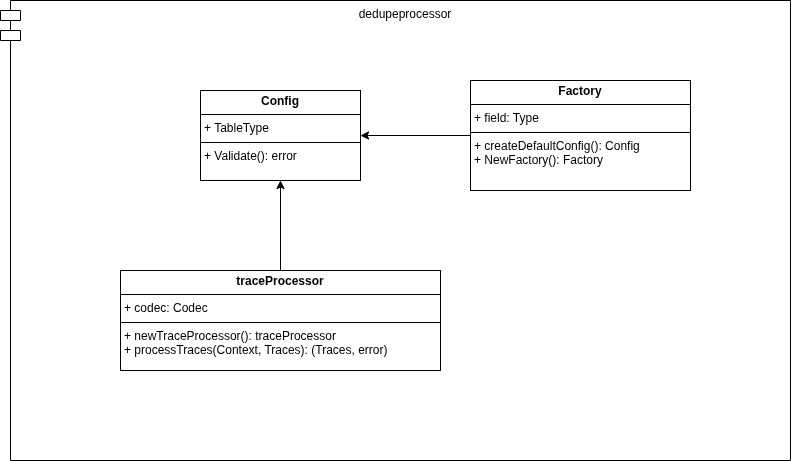

The diagram above was exported from draw.io. Its source (the exported page's mxGraphModel, read from the mxfile embedded in the PNG):
<mxGraphModel dx="2221" dy="798" grid="1" gridSize="10" guides="1" tooltips="1" connect="1" arrows="1" fold="1" page="1" pageScale="1" pageWidth="850" pageHeight="1100" math="0" shadow="0">
  <root>
    <mxCell id="0" />
    <mxCell id="1" parent="0" />
    <mxCell id="zT3cs3CiGKJKDCb_Gawk-6" value="dedupeprocessor" style="shape=module;align=left;spacingLeft=20;align=center;verticalAlign=top;whiteSpace=wrap;html=1;" parent="1" vertex="1">
      <mxGeometry x="-20" y="320" width="790" height="460" as="geometry" />
    </mxCell>
    <mxCell id="zT3cs3CiGKJKDCb_Gawk-1" value="&lt;p style=&quot;margin:0px;margin-top:4px;text-align:center;&quot;&gt;&lt;b&gt;Config&lt;/b&gt;&lt;/p&gt;&lt;hr size=&quot;1&quot; style=&quot;border-style:solid;&quot;&gt;&lt;p style=&quot;margin:0px;margin-left:4px;&quot;&gt;+ TableType&lt;/p&gt;&lt;hr size=&quot;1&quot; style=&quot;border-style:solid;&quot;&gt;&lt;p style=&quot;margin:0px;margin-left:4px;&quot;&gt;+ Validate(): error&lt;/p&gt;" style="verticalAlign=top;align=left;overflow=fill;html=1;whiteSpace=wrap;" parent="1" vertex="1">
      <mxGeometry x="180" y="410" width="160" height="90" as="geometry" />
    </mxCell>
    <mxCell id="zT3cs3CiGKJKDCb_Gawk-5" value="" style="edgeStyle=orthogonalEdgeStyle;rounded=0;orthogonalLoop=1;jettySize=auto;html=1;" parent="1" source="zT3cs3CiGKJKDCb_Gawk-2" target="zT3cs3CiGKJKDCb_Gawk-1" edge="1">
      <mxGeometry relative="1" as="geometry" />
    </mxCell>
    <mxCell id="zT3cs3CiGKJKDCb_Gawk-2" value="&lt;p style=&quot;margin:0px;margin-top:4px;text-align:center;&quot;&gt;&lt;b&gt;Factory&lt;/b&gt;&lt;/p&gt;&lt;hr size=&quot;1&quot; style=&quot;border-style:solid;&quot;&gt;&lt;p style=&quot;margin:0px;margin-left:4px;&quot;&gt;+ field: Type&lt;/p&gt;&lt;hr size=&quot;1&quot; style=&quot;border-style:solid;&quot;&gt;&lt;p style=&quot;margin:0px;margin-left:4px;&quot;&gt;+ createDefaultConfig(): Config&lt;/p&gt;&lt;p style=&quot;margin:0px;margin-left:4px;&quot;&gt;+ NewFactory(): Factory&lt;/p&gt;" style="verticalAlign=top;align=left;overflow=fill;html=1;whiteSpace=wrap;" parent="1" vertex="1">
      <mxGeometry x="450" y="400" width="220" height="110" as="geometry" />
    </mxCell>
    <mxCell id="zT3cs3CiGKJKDCb_Gawk-4" value="" style="edgeStyle=orthogonalEdgeStyle;rounded=0;orthogonalLoop=1;jettySize=auto;html=1;" parent="1" source="zT3cs3CiGKJKDCb_Gawk-3" target="zT3cs3CiGKJKDCb_Gawk-1" edge="1">
      <mxGeometry relative="1" as="geometry" />
    </mxCell>
    <mxCell id="zT3cs3CiGKJKDCb_Gawk-3" value="&lt;p style=&quot;margin:0px;margin-top:4px;text-align:center;&quot;&gt;&lt;b&gt;traceProcessor&lt;/b&gt;&lt;/p&gt;&lt;hr size=&quot;1&quot; style=&quot;border-style:solid;&quot;&gt;&lt;p style=&quot;margin:0px;margin-left:4px;&quot;&gt;+ codec: Codec&lt;/p&gt;&lt;hr size=&quot;1&quot; style=&quot;border-style:solid;&quot;&gt;&lt;p style=&quot;margin:0px;margin-left:4px;&quot;&gt;+ newTraceProcessor(): traceProcessor&lt;/p&gt;&lt;p style=&quot;margin:0px;margin-left:4px;&quot;&gt;+ processTraces(Context, Traces): (Traces, error)&lt;/p&gt;" style="verticalAlign=top;align=left;overflow=fill;html=1;whiteSpace=wrap;" parent="1" vertex="1">
      <mxGeometry x="100" y="590" width="320" height="100" as="geometry" />
    </mxCell>
  </root>
</mxGraphModel>